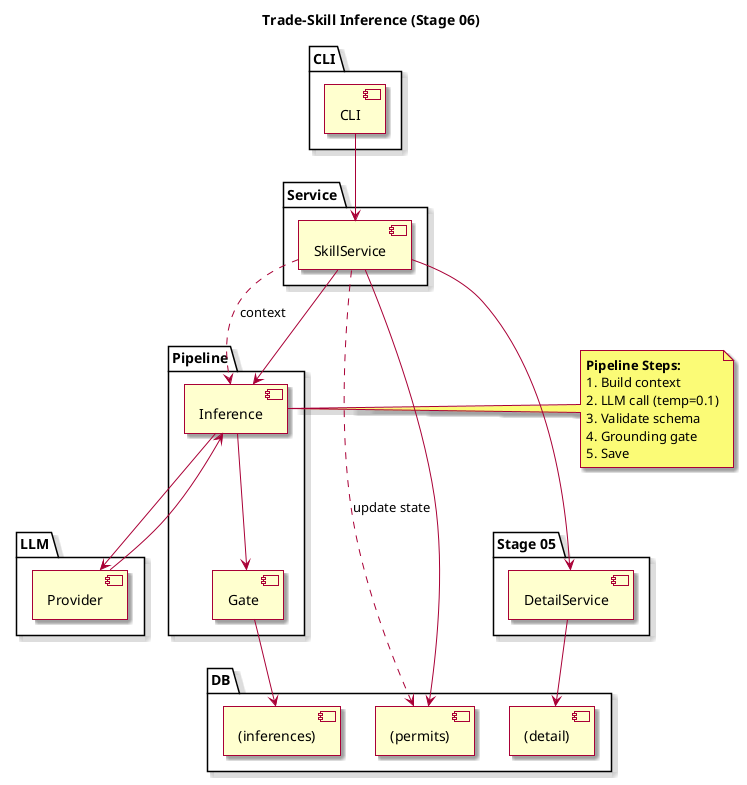

The diagram above was rendered by PlantUML. Its source (embedded in the PNG):
@startuml Trade-Skill Inference Architecture
title Trade-Skill Inference (Stage 06)
skin rose
skinparam shadowing true
skinparam wrapWidth 200
skinparam maxMessageSize 80

package "CLI" {
  [CLI] as cli
}

package "Service" {
  [SkillService] as svc
}

package "Pipeline" {
  [Inference] as inf
  [Gate] as gate
}

package "LLM" {
  [Provider] as llm
}

package "DB" {
  [(permits)] as permits
  [(detail)] as details
  [(inferences)] as skills
}

package "Stage 05" {
  [DetailService] as detail_svc
}

' Main flow
cli --> svc
svc --> permits
svc --> detail_svc
detail_svc --> details
svc --> inf
inf --> llm
llm --> inf
inf --> gate
gate --> skills

' Context building (simplified)
svc .> inf : context

' State updates
svc .> permits : update state

note right of inf
  **Pipeline Steps:**
  1. Build context
  2. LLM call (temp=0.1)
  3. Validate schema
  4. Grounding gate
  5. Save
end note

@enduml